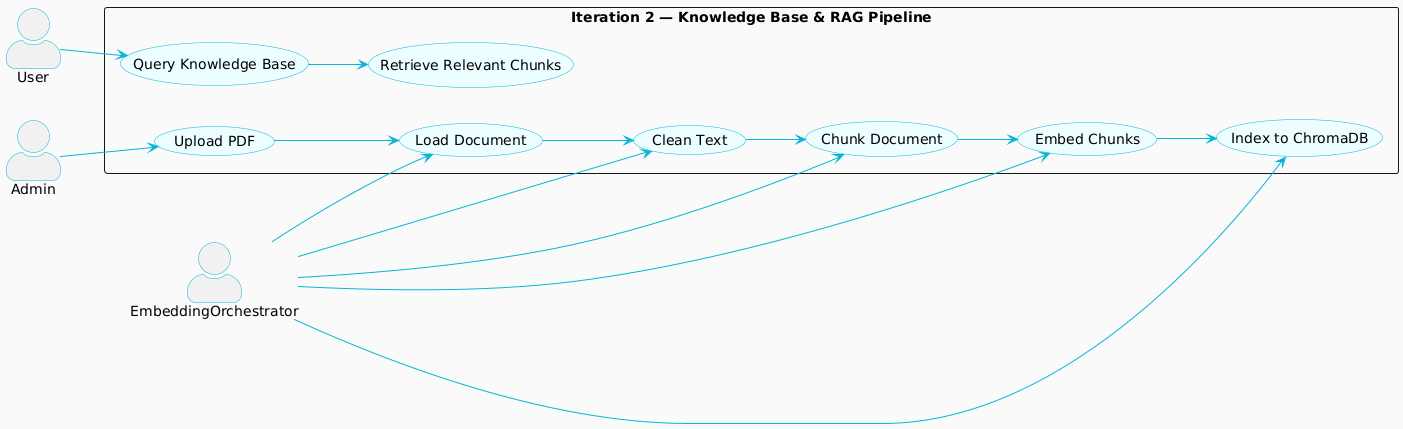

The diagram above was rendered by PlantUML. Its source (embedded in the PNG):
@startuml
left to right direction
skinparam actorStyle awesome
skinparam backgroundColor #FAFAFA
skinparam ArrowColor #06b6d4
skinparam ActorBorderColor #06b6d4
skinparam UseCaseBorderColor #06b6d4
skinparam UseCaseBackgroundColor #ECFEFF

actor "Admin" as A
actor "User" as U
actor "EmbeddingOrchestrator" as EO

rectangle "Iteration 2 — Knowledge Base & RAG Pipeline" {
    usecase "Upload PDF" as UC1
    usecase "Load Document" as UC2
    usecase "Clean Text" as UC3
    usecase "Chunk Document" as UC4
    usecase "Embed Chunks" as UC5
    usecase "Index to ChromaDB" as UC6
    usecase "Query Knowledge Base" as UC7
    usecase "Retrieve Relevant Chunks" as UC8
}

A --> UC1
UC1 --> UC2
UC2 --> UC3
UC3 --> UC4
UC4 --> UC5
UC5 --> UC6
EO --> UC2
EO --> UC3
EO --> UC4
EO --> UC5
EO --> UC6
U --> UC7
UC7 --> UC8
@enduml